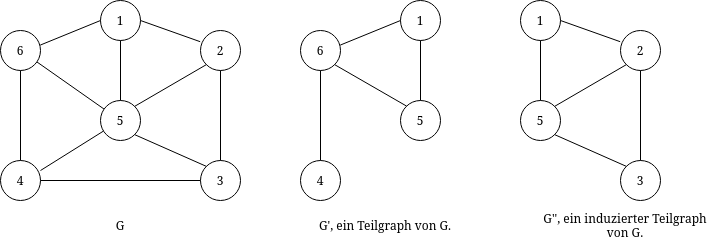

The diagram above was exported from draw.io. Its source (the exported page's mxGraphModel, read from the mxfile embedded in the PNG):
<mxGraphModel dx="981" dy="515" grid="1" gridSize="10" guides="1" tooltips="1" connect="1" arrows="1" fold="1" page="1" pageScale="1" pageWidth="600" pageHeight="500" math="0" shadow="0">
  <root>
    <mxCell id="0" />
    <mxCell id="1" parent="0" />
    <mxCell id="ecHAz5J1E8qJ1x_97AZ8-1" value="3" style="ellipse;whiteSpace=wrap;html=1;aspect=fixed;" vertex="1" parent="1">
      <mxGeometry x="220" y="170" width="40" height="40" as="geometry" />
    </mxCell>
    <mxCell id="ecHAz5J1E8qJ1x_97AZ8-2" value="4" style="ellipse;whiteSpace=wrap;html=1;aspect=fixed;" vertex="1" parent="1">
      <mxGeometry x="20" y="170" width="40" height="40" as="geometry" />
    </mxCell>
    <mxCell id="ecHAz5J1E8qJ1x_97AZ8-3" value="5" style="ellipse;whiteSpace=wrap;html=1;aspect=fixed;" vertex="1" parent="1">
      <mxGeometry x="120" y="110" width="40" height="40" as="geometry" />
    </mxCell>
    <mxCell id="ecHAz5J1E8qJ1x_97AZ8-4" value="1" style="ellipse;whiteSpace=wrap;html=1;aspect=fixed;" vertex="1" parent="1">
      <mxGeometry x="120" y="10" width="40" height="40" as="geometry" />
    </mxCell>
    <mxCell id="ecHAz5J1E8qJ1x_97AZ8-5" value="6" style="ellipse;whiteSpace=wrap;html=1;aspect=fixed;" vertex="1" parent="1">
      <mxGeometry x="20" y="40" width="40" height="40" as="geometry" />
    </mxCell>
    <mxCell id="ecHAz5J1E8qJ1x_97AZ8-6" value="2" style="ellipse;whiteSpace=wrap;html=1;aspect=fixed;" vertex="1" parent="1">
      <mxGeometry x="220" y="40" width="40" height="40" as="geometry" />
    </mxCell>
    <mxCell id="ecHAz5J1E8qJ1x_97AZ8-7" value="" style="endArrow=none;html=1;rounded=0;exitX=1;exitY=0.5;exitDx=0;exitDy=0;entryX=0;entryY=0.5;entryDx=0;entryDy=0;" edge="1" parent="1" source="ecHAz5J1E8qJ1x_97AZ8-2" target="ecHAz5J1E8qJ1x_97AZ8-1">
      <mxGeometry width="50" height="50" relative="1" as="geometry">
        <mxPoint x="170" y="290" as="sourcePoint" />
        <mxPoint x="220" y="240" as="targetPoint" />
      </mxGeometry>
    </mxCell>
    <mxCell id="ecHAz5J1E8qJ1x_97AZ8-8" value="" style="endArrow=none;html=1;rounded=0;entryX=0.5;entryY=1;entryDx=0;entryDy=0;exitX=0.5;exitY=0;exitDx=0;exitDy=0;" edge="1" parent="1" source="ecHAz5J1E8qJ1x_97AZ8-1" target="ecHAz5J1E8qJ1x_97AZ8-6">
      <mxGeometry width="50" height="50" relative="1" as="geometry">
        <mxPoint x="170" y="290" as="sourcePoint" />
        <mxPoint x="220" y="240" as="targetPoint" />
      </mxGeometry>
    </mxCell>
    <mxCell id="ecHAz5J1E8qJ1x_97AZ8-9" value="" style="endArrow=none;html=1;rounded=0;entryX=0.5;entryY=0;entryDx=0;entryDy=0;exitX=0.5;exitY=1;exitDx=0;exitDy=0;" edge="1" parent="1" source="ecHAz5J1E8qJ1x_97AZ8-5" target="ecHAz5J1E8qJ1x_97AZ8-2">
      <mxGeometry width="50" height="50" relative="1" as="geometry">
        <mxPoint x="170" y="290" as="sourcePoint" />
        <mxPoint x="220" y="240" as="targetPoint" />
      </mxGeometry>
    </mxCell>
    <mxCell id="ecHAz5J1E8qJ1x_97AZ8-10" value="" style="endArrow=none;html=1;rounded=0;entryX=0;entryY=0.5;entryDx=0;entryDy=0;exitX=0.992;exitY=0.366;exitDx=0;exitDy=0;exitPerimeter=0;" edge="1" parent="1" source="ecHAz5J1E8qJ1x_97AZ8-5" target="ecHAz5J1E8qJ1x_97AZ8-4">
      <mxGeometry width="50" height="50" relative="1" as="geometry">
        <mxPoint x="170" y="290" as="sourcePoint" />
        <mxPoint x="220" y="240" as="targetPoint" />
      </mxGeometry>
    </mxCell>
    <mxCell id="ecHAz5J1E8qJ1x_97AZ8-11" value="" style="endArrow=none;html=1;rounded=0;entryX=1;entryY=0.5;entryDx=0;entryDy=0;exitX=-0.008;exitY=0.28;exitDx=0;exitDy=0;exitPerimeter=0;" edge="1" parent="1" source="ecHAz5J1E8qJ1x_97AZ8-6" target="ecHAz5J1E8qJ1x_97AZ8-4">
      <mxGeometry width="50" height="50" relative="1" as="geometry">
        <mxPoint x="170" y="290" as="sourcePoint" />
        <mxPoint x="220" y="240" as="targetPoint" />
      </mxGeometry>
    </mxCell>
    <mxCell id="ecHAz5J1E8qJ1x_97AZ8-12" value="" style="endArrow=none;html=1;rounded=0;exitX=1;exitY=0.25;exitDx=0;exitDy=0;exitPerimeter=0;" edge="1" parent="1" source="ecHAz5J1E8qJ1x_97AZ8-2" target="ecHAz5J1E8qJ1x_97AZ8-3">
      <mxGeometry width="50" height="50" relative="1" as="geometry">
        <mxPoint x="170" y="210" as="sourcePoint" />
        <mxPoint x="220" y="160" as="targetPoint" />
      </mxGeometry>
    </mxCell>
    <mxCell id="ecHAz5J1E8qJ1x_97AZ8-13" value="" style="endArrow=none;html=1;rounded=0;entryX=0.5;entryY=1;entryDx=0;entryDy=0;exitX=0.5;exitY=0;exitDx=0;exitDy=0;" edge="1" parent="1" source="ecHAz5J1E8qJ1x_97AZ8-3" target="ecHAz5J1E8qJ1x_97AZ8-4">
      <mxGeometry width="50" height="50" relative="1" as="geometry">
        <mxPoint x="170" y="210" as="sourcePoint" />
        <mxPoint x="220" y="160" as="targetPoint" />
      </mxGeometry>
    </mxCell>
    <mxCell id="ecHAz5J1E8qJ1x_97AZ8-14" value="" style="endArrow=none;html=1;rounded=0;" edge="1" parent="1" source="ecHAz5J1E8qJ1x_97AZ8-3" target="ecHAz5J1E8qJ1x_97AZ8-5">
      <mxGeometry width="50" height="50" relative="1" as="geometry">
        <mxPoint x="170" y="210" as="sourcePoint" />
        <mxPoint x="220" y="160" as="targetPoint" />
      </mxGeometry>
    </mxCell>
    <mxCell id="ecHAz5J1E8qJ1x_97AZ8-15" value="" style="endArrow=none;html=1;rounded=0;entryX=1;entryY=1;entryDx=0;entryDy=0;exitX=0;exitY=0;exitDx=0;exitDy=0;" edge="1" parent="1" source="ecHAz5J1E8qJ1x_97AZ8-1" target="ecHAz5J1E8qJ1x_97AZ8-3">
      <mxGeometry width="50" height="50" relative="1" as="geometry">
        <mxPoint x="170" y="210" as="sourcePoint" />
        <mxPoint x="220" y="160" as="targetPoint" />
      </mxGeometry>
    </mxCell>
    <mxCell id="ecHAz5J1E8qJ1x_97AZ8-16" value="" style="endArrow=none;html=1;rounded=0;entryX=0;entryY=1;entryDx=0;entryDy=0;exitX=1;exitY=0;exitDx=0;exitDy=0;" edge="1" parent="1" source="ecHAz5J1E8qJ1x_97AZ8-3" target="ecHAz5J1E8qJ1x_97AZ8-6">
      <mxGeometry width="50" height="50" relative="1" as="geometry">
        <mxPoint x="170" y="210" as="sourcePoint" />
        <mxPoint x="220" y="160" as="targetPoint" />
      </mxGeometry>
    </mxCell>
    <mxCell id="ecHAz5J1E8qJ1x_97AZ8-17" value="G" style="text;html=1;strokeColor=none;fillColor=none;align=center;verticalAlign=middle;whiteSpace=wrap;rounded=0;" vertex="1" parent="1">
      <mxGeometry x="110" y="220" width="60" height="30" as="geometry" />
    </mxCell>
    <mxCell id="ecHAz5J1E8qJ1x_97AZ8-20" value="5" style="ellipse;whiteSpace=wrap;html=1;aspect=fixed;" vertex="1" parent="1">
      <mxGeometry x="420" y="110" width="40" height="40" as="geometry" />
    </mxCell>
    <mxCell id="ecHAz5J1E8qJ1x_97AZ8-21" value="1" style="ellipse;whiteSpace=wrap;html=1;aspect=fixed;" vertex="1" parent="1">
      <mxGeometry x="420" y="10" width="40" height="40" as="geometry" />
    </mxCell>
    <mxCell id="ecHAz5J1E8qJ1x_97AZ8-22" value="6" style="ellipse;whiteSpace=wrap;html=1;aspect=fixed;" vertex="1" parent="1">
      <mxGeometry x="320" y="40" width="40" height="40" as="geometry" />
    </mxCell>
    <mxCell id="ecHAz5J1E8qJ1x_97AZ8-23" value="" style="endArrow=none;html=1;rounded=0;entryX=0;entryY=0.5;entryDx=0;entryDy=0;exitX=0.992;exitY=0.366;exitDx=0;exitDy=0;exitPerimeter=0;" edge="1" source="ecHAz5J1E8qJ1x_97AZ8-22" target="ecHAz5J1E8qJ1x_97AZ8-21" parent="1">
      <mxGeometry width="50" height="50" relative="1" as="geometry">
        <mxPoint x="470" y="290" as="sourcePoint" />
        <mxPoint x="520" y="240" as="targetPoint" />
      </mxGeometry>
    </mxCell>
    <mxCell id="ecHAz5J1E8qJ1x_97AZ8-24" value="" style="endArrow=none;html=1;rounded=0;entryX=0.5;entryY=1;entryDx=0;entryDy=0;exitX=0.5;exitY=0;exitDx=0;exitDy=0;" edge="1" source="ecHAz5J1E8qJ1x_97AZ8-20" target="ecHAz5J1E8qJ1x_97AZ8-21" parent="1">
      <mxGeometry width="50" height="50" relative="1" as="geometry">
        <mxPoint x="470" y="210" as="sourcePoint" />
        <mxPoint x="520" y="160" as="targetPoint" />
      </mxGeometry>
    </mxCell>
    <mxCell id="ecHAz5J1E8qJ1x_97AZ8-26" value="4" style="ellipse;whiteSpace=wrap;html=1;aspect=fixed;" vertex="1" parent="1">
      <mxGeometry x="320" y="170" width="40" height="40" as="geometry" />
    </mxCell>
    <mxCell id="ecHAz5J1E8qJ1x_97AZ8-27" value="" style="endArrow=none;html=1;rounded=0;exitX=0.5;exitY=0;exitDx=0;exitDy=0;entryX=0.5;entryY=1;entryDx=0;entryDy=0;" edge="1" parent="1" source="ecHAz5J1E8qJ1x_97AZ8-26" target="ecHAz5J1E8qJ1x_97AZ8-22">
      <mxGeometry width="50" height="50" relative="1" as="geometry">
        <mxPoint x="420" y="190" as="sourcePoint" />
        <mxPoint x="470" y="140" as="targetPoint" />
      </mxGeometry>
    </mxCell>
    <mxCell id="ecHAz5J1E8qJ1x_97AZ8-28" value="" style="endArrow=none;html=1;rounded=0;entryX=1;entryY=1;entryDx=0;entryDy=0;exitX=0;exitY=0;exitDx=0;exitDy=0;" edge="1" parent="1" source="ecHAz5J1E8qJ1x_97AZ8-20" target="ecHAz5J1E8qJ1x_97AZ8-22">
      <mxGeometry width="50" height="50" relative="1" as="geometry">
        <mxPoint x="420" y="190" as="sourcePoint" />
        <mxPoint x="470" y="140" as="targetPoint" />
      </mxGeometry>
    </mxCell>
    <mxCell id="ecHAz5J1E8qJ1x_97AZ8-29" value="G', ein Teilgraph von G." style="text;html=1;strokeColor=none;fillColor=none;align=center;verticalAlign=middle;whiteSpace=wrap;rounded=0;" vertex="1" parent="1">
      <mxGeometry x="330" y="220" width="150" height="30" as="geometry" />
    </mxCell>
    <mxCell id="ecHAz5J1E8qJ1x_97AZ8-38" value="3" style="ellipse;whiteSpace=wrap;html=1;aspect=fixed;" vertex="1" parent="1">
      <mxGeometry x="640" y="170" width="40" height="40" as="geometry" />
    </mxCell>
    <mxCell id="ecHAz5J1E8qJ1x_97AZ8-39" value="5" style="ellipse;whiteSpace=wrap;html=1;aspect=fixed;" vertex="1" parent="1">
      <mxGeometry x="540" y="110" width="40" height="40" as="geometry" />
    </mxCell>
    <mxCell id="ecHAz5J1E8qJ1x_97AZ8-40" value="1" style="ellipse;whiteSpace=wrap;html=1;aspect=fixed;" vertex="1" parent="1">
      <mxGeometry x="540" y="10" width="40" height="40" as="geometry" />
    </mxCell>
    <mxCell id="ecHAz5J1E8qJ1x_97AZ8-41" value="2" style="ellipse;whiteSpace=wrap;html=1;aspect=fixed;" vertex="1" parent="1">
      <mxGeometry x="640" y="40" width="40" height="40" as="geometry" />
    </mxCell>
    <mxCell id="ecHAz5J1E8qJ1x_97AZ8-42" value="" style="endArrow=none;html=1;rounded=0;entryX=0.5;entryY=1;entryDx=0;entryDy=0;exitX=0.5;exitY=0;exitDx=0;exitDy=0;" edge="1" source="ecHAz5J1E8qJ1x_97AZ8-38" target="ecHAz5J1E8qJ1x_97AZ8-41" parent="1">
      <mxGeometry width="50" height="50" relative="1" as="geometry">
        <mxPoint x="590" y="290" as="sourcePoint" />
        <mxPoint x="640" y="240" as="targetPoint" />
      </mxGeometry>
    </mxCell>
    <mxCell id="ecHAz5J1E8qJ1x_97AZ8-43" value="" style="endArrow=none;html=1;rounded=0;entryX=1;entryY=0.5;entryDx=0;entryDy=0;exitX=-0.008;exitY=0.28;exitDx=0;exitDy=0;exitPerimeter=0;" edge="1" source="ecHAz5J1E8qJ1x_97AZ8-41" target="ecHAz5J1E8qJ1x_97AZ8-40" parent="1">
      <mxGeometry width="50" height="50" relative="1" as="geometry">
        <mxPoint x="590" y="290" as="sourcePoint" />
        <mxPoint x="640" y="240" as="targetPoint" />
      </mxGeometry>
    </mxCell>
    <mxCell id="ecHAz5J1E8qJ1x_97AZ8-44" value="" style="endArrow=none;html=1;rounded=0;entryX=0.5;entryY=1;entryDx=0;entryDy=0;exitX=0.5;exitY=0;exitDx=0;exitDy=0;" edge="1" source="ecHAz5J1E8qJ1x_97AZ8-39" target="ecHAz5J1E8qJ1x_97AZ8-40" parent="1">
      <mxGeometry width="50" height="50" relative="1" as="geometry">
        <mxPoint x="590" y="210" as="sourcePoint" />
        <mxPoint x="640" y="160" as="targetPoint" />
      </mxGeometry>
    </mxCell>
    <mxCell id="ecHAz5J1E8qJ1x_97AZ8-45" value="" style="endArrow=none;html=1;rounded=0;entryX=1;entryY=1;entryDx=0;entryDy=0;exitX=0;exitY=0;exitDx=0;exitDy=0;" edge="1" source="ecHAz5J1E8qJ1x_97AZ8-38" target="ecHAz5J1E8qJ1x_97AZ8-39" parent="1">
      <mxGeometry width="50" height="50" relative="1" as="geometry">
        <mxPoint x="590" y="210" as="sourcePoint" />
        <mxPoint x="640" y="160" as="targetPoint" />
      </mxGeometry>
    </mxCell>
    <mxCell id="ecHAz5J1E8qJ1x_97AZ8-46" value="" style="endArrow=none;html=1;rounded=0;entryX=0;entryY=1;entryDx=0;entryDy=0;exitX=1;exitY=0;exitDx=0;exitDy=0;" edge="1" source="ecHAz5J1E8qJ1x_97AZ8-39" target="ecHAz5J1E8qJ1x_97AZ8-41" parent="1">
      <mxGeometry width="50" height="50" relative="1" as="geometry">
        <mxPoint x="590" y="210" as="sourcePoint" />
        <mxPoint x="640" y="160" as="targetPoint" />
      </mxGeometry>
    </mxCell>
    <mxCell id="ecHAz5J1E8qJ1x_97AZ8-47" value="G'', ein induzierter Teilgraph von G." style="text;html=1;strokeColor=none;fillColor=none;align=center;verticalAlign=middle;whiteSpace=wrap;rounded=0;" vertex="1" parent="1">
      <mxGeometry x="550" y="220" width="190" height="30" as="geometry" />
    </mxCell>
  </root>
</mxGraphModel>